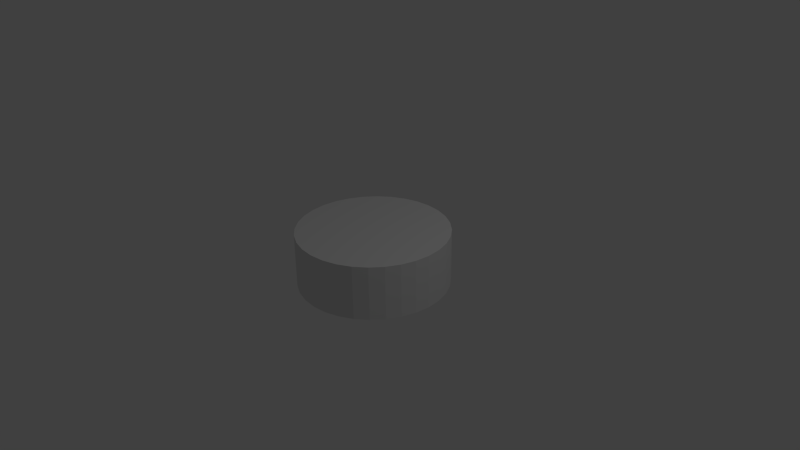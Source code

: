 # Source: Plug.blend  (saved by Blender 2.74.0; exported with 4.5.12 LTS)
import bpy
from mathutils import Matrix  # noqa: F401  (used for matrix-valued properties, if any)

bpy.ops.wm.read_factory_settings(use_empty=True)
scene = bpy.context.scene
scene.name = 'Scene'

# ---- collections
col_collection_1 = bpy.data.collections.new('Collection 1'); scene.collection.children.link(col_collection_1)

# ---- materials (node trees are filled in below, after node groups)
mat_material_001 = bpy.data.materials.new('Material.001')
mat_material_001.alpha_threshold = 0.0
mat_material_001.use_transparent_shadow = False
mat_material_001.roughness = 0.5

# ---- material node trees

# ---- world
world_world = bpy.data.worlds.new('World'); scene.world = world_world
world_world.color = (0.05088, 0.05088, 0.05088)
world_world.use_sun_shadow = False
world_world.sun_shadow_jitter_overblur = 0.0
world_world.cycles.sampling_method = 'MANUAL'
world_world.cycles.sample_map_resolution = 256

# ---- cameras
cam_camera = bpy.data.cameras.new('Camera')
cam_camera.clip_end = 100.0
cam_camera.lens = 35.0
cam_camera.sensor_width = 32.0
cam_camera.sensor_height = 18.0
cam_camera.ortho_scale = 7.314
cam_camera.dof.focus_distance = 0.0
cam_camera.dof.aperture_fstop = 128.0

# ---- lights
light_lamp = bpy.data.lights.new('Lamp', 'POINT')
light_lamp.transmission_factor = 0.0
light_lamp.cutoff_distance = 30.0
light_lamp.energy = 100.0
light_lamp.shadow_buffer_clip_start = 1.001
light_lamp.shadow_soft_size = 0.1
light_lamp.shadow_maximum_resolution = 0.006
light_lamp.use_absolute_resolution = True
light_lamp.cycles.use_multiple_importance_sampling = False

# ---- meshes
me_cylinder = bpy.data.meshes.new('Cylinder')
me_cylinder.from_pydata([(0.0, 1.0, -1.0), (0.0, 1.0, 1.0), (0.1951, 0.9808, -1.0), (0.1951, 0.9808, 1.0), (0.3827, 0.9239, -1.0), (0.3827, 0.9239, 1.0), (0.5556, 0.8315, -1.0), (0.5556, 0.8315, 1.0), (0.7071, 0.7071, -1.0), (0.7071, 0.7071, 1.0), (0.8315, 0.5556, -1.0), (0.8315, 0.5556, 1.0), (0.9239, 0.3827, -1.0), (0.9239, 0.3827, 1.0), (0.9808, 0.1951, -1.0), (0.9808, 0.1951, 1.0), (1.0, 7.55e-08, -1.0), (1.0, 7.55e-08, 1.0), (0.9808, -0.1951, -1.0), (0.9808, -0.1951, 1.0), (0.9239, -0.3827, -1.0), (0.9239, -0.3827, 1.0), (0.8315, -0.5556, -1.0), (0.8315, -0.5556, 1.0), (0.7071, -0.7071, -1.0), (0.7071, -0.7071, 1.0), (0.5556, -0.8315, -1.0), (0.5556, -0.8315, 1.0), (0.3827, -0.9239, -1.0), (0.3827, -0.9239, 1.0), (0.1951, -0.9808, -1.0), (0.1951, -0.9808, 1.0), (-3.258e-07, -1.0, -1.0), (-3.258e-07, -1.0, 1.0), (-0.1951, -0.9808, -1.0), (-0.1951, -0.9808, 1.0), (-0.3827, -0.9239, -1.0), (-0.3827, -0.9239, 1.0), (-0.5556, -0.8315, -1.0), (-0.5556, -0.8315, 1.0), (-0.7071, -0.7071, -1.0), (-0.7071, -0.7071, 1.0), (-0.8315, -0.5556, -1.0), (-0.8315, -0.5556, 1.0), (-0.9239, -0.3827, -1.0), (-0.9239, -0.3827, 1.0), (-0.9808, -0.1951, -1.0), (-0.9808, -0.1951, 1.0), (-1.0, 9.656e-07, -1.0), (-1.0, 9.656e-07, 1.0), (-0.9808, 0.1951, -1.0), (-0.9808, 0.1951, 1.0), (-0.9239, 0.3827, -1.0), (-0.9239, 0.3827, 1.0), (-0.8315, 0.5556, -1.0), (-0.8315, 0.5556, 1.0), (-0.7071, 0.7071, -1.0), (-0.7071, 0.7071, 1.0), (-0.5556, 0.8315, -1.0), (-0.5556, 0.8315, 1.0), (-0.3827, 0.9239, -1.0), (-0.3827, 0.9239, 1.0), (-0.1951, 0.9808, -1.0), (-0.1951, 0.9808, 1.0)], [], [(1, 3, 2), (3, 5, 4), (5, 7, 6), (7, 9, 8), (9, 11, 10), (11, 13, 12), (13, 15, 14), (15, 17, 16), (17, 19, 18), (19, 21, 20), (21, 23, 22), (23, 25, 24), (25, 27, 26), (27, 29, 28), (29, 31, 30), (31, 33, 32), (33, 35, 34), (35, 37, 36), (37, 39, 38), (39, 41, 40), (41, 43, 42), (43, 45, 44), (45, 47, 46), (47, 49, 48), (49, 51, 50), (51, 53, 52), (53, 55, 54), (55, 57, 56), (57, 59, 58), (59, 61, 60), (19, 51, 35), (63, 1, 0), (61, 63, 62), (0, 16, 32), (0, 1, 2), (2, 3, 4), (4, 5, 6), (6, 7, 8), (8, 9, 10), (10, 11, 12), (12, 13, 14), (14, 15, 16), (16, 17, 18), (18, 19, 20), (20, 21, 22), (22, 23, 24), (24, 25, 26), (26, 27, 28), (28, 29, 30), (30, 31, 32), (32, 33, 34), (34, 35, 36), (36, 37, 38), (38, 39, 40), (40, 41, 42), (42, 43, 44), (44, 45, 46), (46, 47, 48), (48, 49, 50), (50, 51, 52), (52, 53, 54), (54, 55, 56), (56, 57, 58), (58, 59, 60), (7, 5, 3), (3, 9, 7), (19, 13, 11), (19, 17, 15), (23, 21, 19), (27, 25, 23), (31, 29, 27), (35, 33, 31), (39, 37, 35), (43, 41, 39), (47, 45, 43), (51, 49, 47), (55, 53, 51), (51, 57, 55), (63, 61, 59), (3, 1, 63), (11, 9, 3), (19, 15, 13), (35, 23, 19), (35, 31, 27), (51, 39, 35), (51, 47, 43), (59, 57, 51), (3, 63, 59), (19, 11, 3), (35, 27, 23), (51, 43, 39), (3, 59, 51), (51, 19, 3), (62, 63, 0), (60, 61, 62), (56, 62, 0), (56, 58, 60), (52, 54, 56), (48, 50, 52), (40, 46, 48), (40, 42, 44), (36, 38, 40), (32, 34, 36), (24, 30, 32), (24, 26, 28), (20, 22, 24), (16, 18, 20), (12, 14, 16), (8, 10, 12), (4, 6, 8), (0, 2, 4), (56, 60, 62), (48, 52, 56), (40, 44, 46), (48, 36, 40), (24, 28, 30), (32, 20, 24), (0, 12, 16), (0, 4, 8), (32, 56, 0), (32, 36, 48), (16, 20, 32), (0, 8, 12), (32, 48, 56)])
_uv = me_cylinder.uv_layers.new(name='UVMap')
_uv.uv.foreach_set('vector', [0.4841, 4.47e-08, 0.5166, 7.451e-08, 0.5166, 0.5, 0.5166, 7.451e-08, 0.5472, 1.49e-08, 0.5472, 0.5, 0.5472, 1.49e-08, 0.5748, 1.49e-08, 0.5748, 0.5, 0.5748, 1.49e-08, 0.5983, 1.49e-08, 0.5983, 0.5, 0.5983, 1.49e-08, 0.6167, 0.0, 0.6167, 0.5, 0.5748, 1.0, 0.5514, 1.0, 0.5514, 0.5, 0.5514, 1.0, 0.5238, 1.0, 0.5238, 0.5, 0.5238, 1.0, 0.4932, 1.0, 0.4932, 0.5, 0.4932, 1.0, 0.4606, 1.0, 0.4606, 0.5, 0.4606, 1.0, 0.4275, 1.0, 0.4275, 0.5, 0.4275, 1.0, 0.3949, 1.0, 0.3949, 0.5, 0.3949, 1.0, 0.3643, 1.0, 0.3643, 0.5, 0.3643, 1.0, 0.3367, 1.0, 0.3367, 0.5, 0.5748, 0.5, 0.6024, 0.5, 0.6024, 1.0, 0.6024, 0.5, 0.633, 0.5, 0.633, 1.0, 0.633, 0.5, 0.6656, 0.5, 0.6656, 1.0, 0.6656, 0.5, 0.6987, 0.5, 0.6987, 1.0, 0.6987, 0.5, 0.7313, 0.5, 0.7313, 1.0, 0.7313, 0.5, 0.7619, 0.5, 0.7619, 1.0, 0.7619, 0.5, 0.7895, 0.5, 0.7895, 1.0, 0.7895, 0.5, 0.8201, 0.5, 0.8201, 1.0, 0.8201, 0.5, 0.8526, 0.5, 0.8526, 1.0, 0.8526, 0.5, 0.8858, 0.5, 0.8858, 1.0, 0.8858, 0.5, 0.9183, 0.5, 0.9183, 1.0, 0.9183, 0.5, 0.949, 0.5, 0.949, 1.0, 0.949, 0.5, 0.9765, 0.5, 0.9765, 1.0, 0.9765, 0.5, 1.0, 0.5, 1.0, 1.0, 0.3367, 8.941e-08, 0.3602, 7.451e-08, 0.3602, 0.5, 0.3602, 7.451e-08, 0.3878, 7.451e-08, 0.3878, 0.5, 0.3878, 7.451e-08, 0.4184, 5.96e-08, 0.4184, 0.5, 0.2991, 0.0902, 0.03759, 0.4074, 0.06104, 0.05554, 0.4509, 4.47e-08, 0.4841, 4.47e-08, 0.4841, 0.5, 0.4184, 5.96e-08, 0.4509, 4.47e-08, 0.4509, 0.5, 0.03759, 0.905, 0.06104, 0.5531, 0.2991, 0.5878, 0.4841, 0.5, 0.4841, 4.47e-08, 0.5166, 0.5, 0.5166, 0.5, 0.5166, 7.451e-08, 0.5472, 0.5, 0.5472, 0.5, 0.5472, 1.49e-08, 0.5748, 0.5, 0.5748, 0.5, 0.5748, 1.49e-08, 0.5983, 0.5, 0.5983, 0.5, 0.5983, 1.49e-08, 0.6167, 0.5, 0.5748, 0.5, 0.5748, 1.0, 0.5514, 0.5, 0.5514, 0.5, 0.5514, 1.0, 0.5238, 0.5, 0.5238, 0.5, 0.5238, 1.0, 0.4932, 0.5, 0.4932, 0.5, 0.4932, 1.0, 0.4606, 0.5, 0.4606, 0.5, 0.4606, 1.0, 0.4275, 0.5, 0.4275, 0.5, 0.4275, 1.0, 0.3949, 0.5, 0.3949, 0.5, 0.3949, 1.0, 0.3643, 0.5, 0.3643, 0.5, 0.3643, 1.0, 0.3367, 0.5, 0.5748, 1.0, 0.5748, 0.5, 0.6024, 1.0, 0.6024, 1.0, 0.6024, 0.5, 0.633, 1.0, 0.633, 1.0, 0.633, 0.5, 0.6656, 1.0, 0.6656, 1.0, 0.6656, 0.5, 0.6987, 1.0, 0.6987, 1.0, 0.6987, 0.5, 0.7313, 1.0, 0.7313, 1.0, 0.7313, 0.5, 0.7619, 1.0, 0.7619, 1.0, 0.7619, 0.5, 0.7895, 1.0, 0.7895, 1.0, 0.7895, 0.5, 0.8201, 1.0, 0.8201, 1.0, 0.8201, 0.5, 0.8526, 1.0, 0.8526, 1.0, 0.8526, 0.5, 0.8858, 1.0, 0.8858, 1.0, 0.8858, 0.5, 0.9183, 1.0, 0.9183, 1.0, 0.9183, 0.5, 0.949, 1.0, 0.949, 1.0, 0.949, 0.5, 0.9765, 1.0, 0.9765, 1.0, 0.9765, 0.5, 1.0, 1.0, 0.3367, 0.5, 0.3367, 8.941e-08, 0.3602, 0.5, 0.3602, 0.5, 0.3602, 7.451e-08, 0.3878, 0.5, 0.3878, 0.5, 0.3878, 7.451e-08, 0.4184, 0.5, 0.3176, 0.3666, 0.2991, 0.4074, 0.2757, 0.442, 0.2757, 0.442, 0.3303, 0.3214, 0.3176, 0.3666, 0.2991, 0.0902, 0.3367, 0.2243, 0.3367, 0.2733, 0.2991, 0.0902, 0.3176, 0.1309, 0.3303, 0.1762, 0.2481, 0.02832, 0.2757, 0.05554, 0.2991, 0.0902, 0.1849, 1.49e-08, 0.2175, 0.009561, 0.2481, 0.02832, 0.1193, 0.009561, 0.1518, 0.0, 0.1849, 1.49e-08, 0.06104, 0.05554, 0.08861, 0.02832, 0.1193, 0.009561, 0.01916, 0.1309, 0.03759, 0.0902, 0.06104, 0.05554, 0.0, 0.2243, 0.00647, 0.1762, 0.01916, 0.1309, 0.00647, 0.3214, 2.017e-08, 0.2733, 0.0, 0.2243, 0.03759, 0.4074, 0.01916, 0.3666, 0.00647, 0.3214, 0.08861, 0.4693, 0.06104, 0.442, 0.03759, 0.4074, 0.03759, 0.4074, 0.1193, 0.488, 0.08861, 0.4693, 0.2175, 0.488, 0.1849, 0.4976, 0.1518, 0.4976, 0.2757, 0.442, 0.2481, 0.4693, 0.2175, 0.488, 0.3367, 0.2733, 0.3303, 0.3214, 0.2757, 0.442, 0.2991, 0.0902, 0.3303, 0.1762, 0.3367, 0.2243, 0.06104, 0.05554, 0.2481, 0.02832, 0.2991, 0.0902, 0.06104, 0.05554, 0.1193, 0.009561, 0.1849, 1.49e-08, 0.03759, 0.4074, 0.01916, 0.1309, 0.06104, 0.05554, 0.03759, 0.4074, 0.00647, 0.3214, 0.0, 0.2243, 0.1518, 0.4976, 0.1193, 0.488, 0.03759, 0.4074, 0.2757, 0.442, 0.2175, 0.488, 0.1518, 0.4976, 0.2991, 0.0902, 0.3367, 0.2733, 0.2757, 0.442, 0.06104, 0.05554, 0.1849, 1.49e-08, 0.2481, 0.02832, 0.03759, 0.4074, 0.0, 0.2243, 0.01916, 0.1309, 0.2757, 0.442, 0.1518, 0.4976, 0.03759, 0.4074, 0.03759, 0.4074, 0.2991, 0.0902, 0.2757, 0.442, 0.4509, 0.5, 0.4509, 4.47e-08, 0.4841, 0.5, 0.4184, 0.5, 0.4184, 5.96e-08, 0.4509, 0.5, 0.1518, 0.9952, 0.06104, 0.9396, 0.03759, 0.905, 0.1518, 0.9952, 0.1193, 0.9856, 0.08861, 0.9669, 0.2175, 0.9856, 0.1849, 0.9952, 0.1518, 0.9952, 0.2757, 0.9396, 0.2481, 0.9669, 0.2175, 0.9856, 0.3367, 0.7709, 0.2991, 0.905, 0.2757, 0.9396, 0.3367, 0.7709, 0.3303, 0.819, 0.3176, 0.8642, 0.3303, 0.6738, 0.3367, 0.7219, 0.3367, 0.7709, 0.2991, 0.5878, 0.3176, 0.6285, 0.3303, 0.6738, 0.1849, 0.4976, 0.2757, 0.5531, 0.2991, 0.5878, 0.1849, 0.4976, 0.2175, 0.5072, 0.2481, 0.5259, 0.1193, 0.5072, 0.1518, 0.4976, 0.1849, 0.4976, 0.06104, 0.5531, 0.08861, 0.5259, 0.1193, 0.5072, 0.01916, 0.6285, 0.03759, 0.5878, 0.06104, 0.5531, 0.0, 0.7219, 0.00647, 0.6738, 0.01916, 0.6285, 0.00647, 0.819, 2.017e-08, 0.7709, 0.0, 0.7219, 0.03759, 0.905, 0.01916, 0.8642, 0.00647, 0.819, 0.1518, 0.9952, 0.08861, 0.9669, 0.06104, 0.9396, 0.2757, 0.9396, 0.2175, 0.9856, 0.1518, 0.9952, 0.3367, 0.7709, 0.3176, 0.8642, 0.2991, 0.905, 0.2757, 0.9396, 0.3303, 0.6738, 0.3367, 0.7709, 0.1849, 0.4976, 0.2481, 0.5259, 0.2757, 0.5531, 0.2991, 0.5878, 0.1193, 0.5072, 0.1849, 0.4976, 0.03759, 0.905, 0.01916, 0.6285, 0.06104, 0.5531, 0.03759, 0.905, 0.00647, 0.819, 0.0, 0.7219, 0.2991, 0.5878, 0.1518, 0.9952, 0.03759, 0.905, 0.2991, 0.5878, 0.3303, 0.6738, 0.2757, 0.9396, 0.06104, 0.5531, 0.1193, 0.5072, 0.2991, 0.5878, 0.03759, 0.905, 0.0, 0.7219, 0.01916, 0.6285, 0.2991, 0.5878, 0.2757, 0.9396, 0.1518, 0.9952])
me_cylinder.materials.append(mat_material_001)
me_cylinder.use_remesh_preserve_volume = False
me_cylinder.use_remesh_preserve_attributes = False
me_cylinder.use_mirror_vertex_groups = False
me_cylinder.update()

# ---- objects
ob_cylinder = bpy.data.objects.new('Cylinder', me_cylinder)
ob_lamp = bpy.data.objects.new('Lamp', light_lamp)
ob_camera = bpy.data.objects.new('Camera', cam_camera)

# ---- transforms, parenting, visibility, modifiers, constraints
ob_cylinder.location = (0.0, 0.0, 0.0)
ob_cylinder.scale = (1.0, 1.0, 0.3599)
ob_cylinder.lineart.crease_threshold = 0.0
ob_lamp.location = (4.076, 1.005, 5.904)
ob_lamp.rotation_euler = (0.6503, 0.05522, 1.866)
ob_lamp.lock_rotations_4d = False
ob_lamp.empty_display_type = 'ARROWS'
ob_lamp.color = (0.0, 0.0, 0.0, 0.0)
ob_lamp.lineart.crease_threshold = 0.0
ob_camera.location = (7.481, -6.508, 5.344)
ob_camera.rotation_euler = (1.109, 0.01082, 0.8149)
ob_camera.lock_rotations_4d = False
ob_camera.empty_display_type = 'ARROWS'
ob_camera.color = (0.0, 0.0, 0.0, 0.0)
ob_camera.display_type = 'WIRE'
ob_camera.lineart.crease_threshold = 0.0

# ---- collection membership
col_collection_1.objects.link(ob_cylinder)
col_collection_1.objects.link(ob_lamp)
col_collection_1.objects.link(ob_camera)

# ---- scene / render settings (as saved in the file)
scene.camera = ob_camera
scene.frame_start = 1; scene.frame_end = 250; scene.frame_set(1)
scene.render.engine = 'BLENDER_EEVEE_NEXT'
scene.render.resolution_percentage = 50
scene.render.dither_intensity = 0.0
scene.cycles.use_denoising = False
scene.cycles.samples = 10
scene.cycles.sampling_pattern = 'TABULATED_SOBOL'
scene.cycles.light_sampling_threshold = 0.0
scene.cycles.use_adaptive_sampling = False
scene.cycles.use_light_tree = False
scene.cycles.blur_glossy = 0.0
scene.cycles.pixel_filter_type = 'GAUSSIAN'
scene.cycles.sample_clamp_indirect = 0.0
scene.view_settings.view_transform = 'Standard'
bpy.context.view_layer.update()
